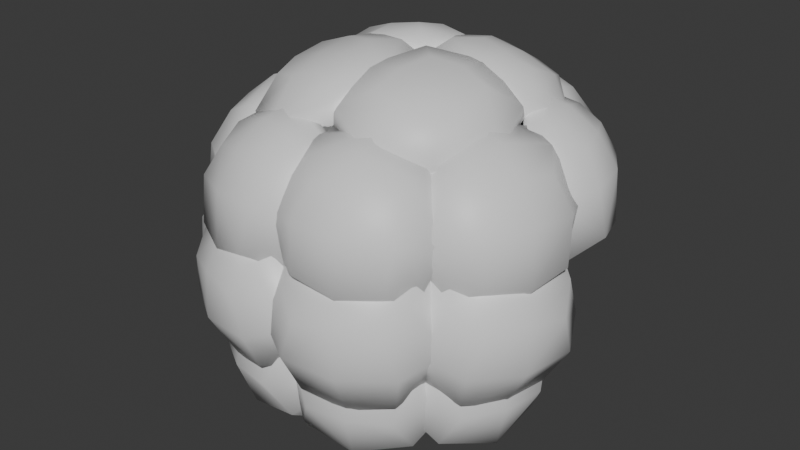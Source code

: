 # Source: hair02.blend  (saved by Blender 4.5.90; exported with 4.5.12 LTS)
import bpy
from mathutils import Matrix  # noqa: F401  (used for matrix-valued properties, if any)

bpy.ops.wm.read_factory_settings(use_empty=True)
scene = bpy.context.scene
scene.name = 'Scene'

# ---- collections
col_collection = bpy.data.collections.new('Collection'); scene.collection.children.link(col_collection)

# ---- materials (node trees are filled in below, after node groups)
mat_skin = bpy.data.materials.new('Skin')
mat_skin.diffuse_color = (0.8002, 0.5985, 0.0, 1.0)
mat_shirt = bpy.data.materials.new('Shirt')
mat_shirt.diffuse_color = (1.0, 0.0, 0.01705, 1.0)
mat_pants = bpy.data.materials.new('Pants')
mat_pants.diffuse_color = (0.0, 0.1955, 1.0, 1.0)
mat_shoes = bpy.data.materials.new('Shoes')
mat_shoes.diffuse_color = (1.0, 0.3381, 0.0, 1.0)
mat_outline = bpy.data.materials.new('Outline')
mat_outline.diffuse_color = (0.0, 0.0, 0.0, 1.0)
mat_outline.roughness = 1.0
mat_hair00 = bpy.data.materials.new('Hair00')
mat_hair00.diffuse_color = (0.05476, 0.05476, 0.05476, 1.0)
mat_hair00.roughness = 1.0

# ---- node groups
ng_geometry_nodes = bpy.data.node_groups.new('Geometry Nodes', 'GeometryNodeTree')
_s = ng_geometry_nodes.interface.new_socket(name='Geometry', in_out='OUTPUT', socket_type='NodeSocketGeometry')
_s = ng_geometry_nodes.interface.new_socket(name='Geometry', in_out='INPUT', socket_type='NodeSocketGeometry')
ng_geometry_nodes.is_modifier = True
_N = ng_geometry_nodes.nodes; _L = ng_geometry_nodes.links
n0 = _N.new('NodeGroupInput'); n0.name = 'Group Input'; n0.location = (-560, 64)
n1 = _N.new('NodeGroupOutput'); n1.name = 'Group Output'; n1.location = (980, 120)
n2 = _N.new('GeometryNodeExtrudeMesh'); n2.name = 'Extrude Mesh'; n2.location = (-184, 186)
n2.inputs[3].default_value = 0.05
n3 = _N.new('GeometryNodeInputNormal'); n3.name = 'Normal'; n3.location = (-546, -78)
n4 = _N.new('FunctionNodeRandomValue'); n4.name = 'Random Value'; n4.location = (96, -192)
n4.data_type = 'FLOAT_VECTOR'
n5 = _N.new('GeometryNodeSubdivisionSurface'); n5.name = 'Subdivision Surface'; n5.location = (383, 155)
n6 = _N.new('GeometryNodeSetMeshNormal'); n6.name = 'Set Mesh Normal'; n6.location = (599, 154)
n7 = _N.new('ShaderNodeVectorMath'); n7.name = 'Vector Math'; n7.location = (326, -109)
n8 = _N.new('ShaderNodeVectorMath'); n8.name = 'Vector Math.001'; n8.location = (-274, -224)
n8.operation = 'SCALE'
n8.inputs[0].default_value = (1.0, 1.0, 1.0)
n8.inputs[3].default_value = 0.3
n9 = _N.new('ShaderNodeVectorMath'); n9.name = 'Vector Math.002'; n9.location = (-94, -224)
n9.operation = 'SCALE'
n9.inputs[3].default_value = -1.0
n10 = _N.new('GeometryNodeExtrudeMesh'); n10.name = 'Extrude Mesh.001'; n10.location = (181, 177)
n10.inputs[3].default_value = 0.5
n11 = _N.new('FunctionNodeInputVector'); n11.name = 'Vector'; n11.location = (-200, -71)
n11.vector = (0.0, 0.0, -0.1875)
n11.outputs[0].default_value = (0.0, 0.0, 0.0)
n12 = _N.new('GeometryNodeSubdivideMesh'); n12.name = 'Subdivide Mesh'; n12.location = (-364, 90)
n12.inputs[1].default_value = 0
n13 = _N.new('ShaderNodeVectorMath'); n13.name = 'Vector Math.003'; n13.location = (-16, 38)
n14 = _N.new('ShaderNodeVectorMath'); n14.name = 'Vector Math.004'; n14.location = (-374, -167)
n14.operation = 'SCALE'
n14.inputs[3].default_value = 0.25
_L.new(n12.outputs[0], n2.inputs[0])
_L.new(n3.outputs[0], n2.inputs[2])
_L.new(n5.outputs[0], n6.inputs[0])
_L.new(n4.outputs[0], n7.inputs[0])
_L.new(n3.outputs[0], n7.inputs[1])
_L.new(n7.outputs[0], n6.inputs[1])
_L.new(n9.outputs[0], n4.inputs[0])
_L.new(n8.outputs[0], n9.inputs[0])
_L.new(n8.outputs[0], n4.inputs[1])
_L.new(n10.outputs[0], n5.inputs[0])
_L.new(n2.outputs[0], n10.inputs[0])
_L.new(n6.outputs[0], n1.inputs[0])
_L.new(n0.outputs[0], n12.inputs[0])
_L.new(n2.outputs[1], n10.inputs[1])
_L.new(n11.outputs[0], n13.inputs[1])
_L.new(n3.outputs[0], n14.inputs[0])
_L.new(n14.outputs[0], n13.inputs[0])
_L.new(n13.outputs[0], n10.inputs[2])
n1.is_active_output = True

# ---- material node trees
mat_skin.use_nodes = True; mat_skin.node_tree.nodes.clear()
_N = mat_skin.node_tree.nodes; _L = mat_skin.node_tree.links
n0 = _N.new('ShaderNodeBsdfPrincipled'); n0.name = 'Principled BSDF'; n0.location = (10, 300)
n1 = _N.new('ShaderNodeOutputMaterial'); n1.name = 'Material Output'; n1.location = (300, 300)
_L.new(n0.outputs[0], n1.inputs[0])
n1.is_active_output = True
mat_shirt.use_nodes = True; mat_shirt.node_tree.nodes.clear()
_N = mat_shirt.node_tree.nodes; _L = mat_shirt.node_tree.links
n0 = _N.new('ShaderNodeBsdfPrincipled'); n0.name = 'Principled BSDF'; n0.location = (10, 300)
n1 = _N.new('ShaderNodeOutputMaterial'); n1.name = 'Material Output'; n1.location = (300, 300)
_L.new(n0.outputs[0], n1.inputs[0])
n1.is_active_output = True
mat_pants.use_nodes = True; mat_pants.node_tree.nodes.clear()
_N = mat_pants.node_tree.nodes; _L = mat_pants.node_tree.links
n0 = _N.new('ShaderNodeBsdfPrincipled'); n0.name = 'Principled BSDF'; n0.location = (10, 300)
n1 = _N.new('ShaderNodeOutputMaterial'); n1.name = 'Material Output'; n1.location = (300, 300)
_L.new(n0.outputs[0], n1.inputs[0])
n1.is_active_output = True
mat_shoes.use_nodes = True; mat_shoes.node_tree.nodes.clear()
_N = mat_shoes.node_tree.nodes; _L = mat_shoes.node_tree.links
n0 = _N.new('ShaderNodeBsdfPrincipled'); n0.name = 'Principled BSDF'; n0.location = (10, 300)
n1 = _N.new('ShaderNodeOutputMaterial'); n1.name = 'Material Output'; n1.location = (300, 300)
_L.new(n0.outputs[0], n1.inputs[0])
n1.is_active_output = True
mat_outline.use_nodes = True; mat_outline.node_tree.nodes.clear()
_N = mat_outline.node_tree.nodes; _L = mat_outline.node_tree.links
n0 = _N.new('ShaderNodeBsdfPrincipled'); n0.name = 'Principled BSDF'; n0.location = (10, 300)
n1 = _N.new('ShaderNodeOutputMaterial'); n1.name = 'Material Output'; n1.location = (300, 300)
_L.new(n0.outputs[0], n1.inputs[0])
n1.is_active_output = True
mat_hair00.use_nodes = True; mat_hair00.node_tree.nodes.clear()
_N = mat_hair00.node_tree.nodes; _L = mat_hair00.node_tree.links
n0 = _N.new('ShaderNodeBsdfPrincipled'); n0.name = 'Principled BSDF'; n0.location = (-200, 100)
n1 = _N.new('ShaderNodeOutputMaterial'); n1.name = 'Material Output'; n1.location = (200, 100)
_L.new(n0.outputs[0], n1.inputs[0])
n1.is_active_output = True

# ---- world
world_world = bpy.data.worlds.new('World'); scene.world = world_world
world_world.use_nodes = True; world_world.node_tree.nodes.clear()
_N = world_world.node_tree.nodes; _L = world_world.node_tree.links
n0 = _N.new('ShaderNodeOutputWorld'); n0.name = 'World Output'; n0.location = (300, 300)
n1 = _N.new('ShaderNodeBackground'); n1.name = 'Background'; n1.location = (10, 300)
n1.inputs[0].default_value = (0.05088, 0.05088, 0.05088, 1.0)
_L.new(n1.outputs[0], n0.inputs[0])
n0.is_active_output = True
world_world.color = (0.05088, 0.05088, 0.05088)
world_world.sun_shadow_jitter_overblur = 0.0

# ---- meshes
me_player00_001 = bpy.data.meshes.new('Player00.001')
me_player00_001.from_pydata([(0.2933, -0.2937, 1.409), (0.2533, -0.2521, 1.871), (0.2512, 0.2535, 1.87), (1.937e-05, 0.308, 1.91), (0.3154, 0.06561, 1.912), (-1.504e-10, -0.3084, 1.912), (0.2066, -0.2076, 1.255), (3.568e-09, -0.404, 1.41), (0.4008, -0.01371, 1.414), (0.3196, -0.3194, 1.67), (0.3129, 0.292, 1.77), (2.937e-09, 0.07579, 2.001), (0.003598, -0.2831, 1.255), (0.3091, -0.0921, 1.331), (2.974e-10, -0.4391, 1.673), (3.691e-05, 0.3401, 1.852), (0.4515, 0.006878, 1.639), (2.634e-09, -0.2817, 1.255), (-0.2933, -0.2937, 1.409), (-0.2533, -0.2521, 1.871), (-0.2512, 0.2533, 1.87), (-0.3154, 0.06561, 1.912), (-0.2066, -0.2076, 1.255), (-0.4008, -0.01371, 1.414), (-0.3196, -0.3194, 1.67), (-0.3116, 0.2932, 1.772), (-0.003598, -0.2831, 1.255), (-0.3091, -0.0921, 1.331), (-0.4515, 0.006862, 1.639), (0.2571, -0.257, 1.43), (0.2233, -0.2237, 1.832), (0.224, 0.2232, 1.832), (-6.453e-06, 0.2725, 1.868), (0.2786, 0.06261, 1.869), (3.561e-09, -0.2724, 1.867), (0.1796, -0.1755, 1.288), (2.322e-09, -0.3533, 1.43), (0.3543, 0.004568, 1.428), (0.2793, -0.2793, 1.66), (0.273, 0.2632, 1.743), (2.078e-09, 0.07191, 1.947), (0.003145, -0.2421, 1.287), (0.271, -0.07784, 1.36), (3.412e-09, -0.3845, 1.664), (-1.23e-05, 0.2956, 1.826), (0.3987, 0.01777, 1.627), (2.634e-09, -0.241, 1.287), (-0.2571, -0.257, 1.43), (-0.2233, -0.2237, 1.832), (-0.224, 0.2233, 1.832), (-0.2786, 0.06261, 1.869), (-0.1796, -0.1755, 1.288), (-0.3543, 0.004568, 1.428), (-0.2793, -0.2793, 1.66), (-0.272, 0.2644, 1.744), (-0.003145, -0.2421, 1.287), (-0.271, -0.07784, 1.36), (-0.3987, 0.01778, 1.627)], [], [(2, 3, 11, 4), (4, 11, 5, 1), (8, 0, 6, 13), (1, 5, 14, 9), (9, 14, 7, 0), (3, 2, 10, 15), (2, 4, 16, 10), (4, 1, 9, 16), (16, 9, 0, 8), (20, 21, 11, 3), (21, 19, 5, 11), (0, 7, 17, 12, 6), (23, 27, 22, 18), (19, 24, 14, 5), (24, 18, 7, 14), (3, 15, 25, 20), (20, 25, 28, 21), (21, 28, 24, 19), (28, 23, 18, 24), (31, 33, 40, 32), (33, 30, 34, 40), (29, 35, 41, 36), (37, 42, 35, 29), (30, 38, 43, 34), (38, 29, 36, 43), (32, 44, 39, 31), (31, 39, 45, 33), (33, 45, 38, 30), (45, 37, 29, 38), (41, 46, 36), (49, 32, 40, 50), (50, 40, 34, 48), (47, 36, 55, 51), (52, 47, 51, 56), (48, 34, 43, 53), (53, 43, 36, 47), (32, 49, 54, 44), (49, 50, 57, 54), (50, 48, 53, 57), (57, 53, 47, 52), (55, 36, 46), (12, 17, 46, 41), (6, 12, 41, 35), (8, 13, 42, 37), (13, 6, 35, 42), (15, 10, 39, 44), (16, 8, 37, 45), (10, 16, 45, 39), (17, 26, 55, 46), (26, 22, 51, 55), (27, 23, 52, 56), (22, 27, 56, 51), (25, 15, 44, 54), (23, 28, 57, 52), (28, 25, 54, 57), (18, 22, 26, 17, 7)])
me_player00_001.polygons.foreach_set('use_smooth', [True] * 56)
me_player00_001.polygons.foreach_set('material_index', [5, 5, 5, 5, 5, 5, 5, 5, 5, 5, 5, 5, 5, 5, 5, 5, 5, 5, 5, 5, 5, 5, 5, 5, 5, 5, 5, 5, 5, 5, 5, 5, 5, 5, 5, 5, 5, 5, 5, 5, 5, 5, 5, 5, 5, 5, 5, 5, 5, 5, 5, 5, 5, 5, 5, 5])
me_player00_001.materials.append(mat_skin)
me_player00_001.materials.append(mat_shirt)
me_player00_001.materials.append(mat_pants)
me_player00_001.materials.append(mat_shoes)
me_player00_001.materials.append(mat_outline)
me_player00_001.materials.append(mat_hair00)
me_player00_001.update()
me_player00_002 = bpy.data.meshes.new('Player00.002')
me_player00_002.from_pydata([(0.2812, -0.2844, 1.418), (0.2428, -0.2445, 1.861), (0.2409, 0.2402, 1.86), (2.063e-05, 0.2925, 1.899), (0.3024, 0.06011, 1.901), (2.062e-06, -0.2984, 1.901), (0.1981, -0.2019, 1.271), (2.065e-06, -0.3901, 1.419), (0.3843, -0.01594, 1.423), (0.3064, -0.309, 1.668), (0.3, 0.2772, 1.765), (2.065e-06, 0.06987, 1.986), (0.2963, -0.0911, 1.344), (2.062e-06, -0.4238, 1.671), (3.745e-05, 0.3233, 1.843), (0.4329, 0.003798, 1.639), (2.064e-06, -0.2729, 1.271), (-0.2812, -0.2844, 1.418), (-0.2428, -0.2445, 1.861), (-0.2409, 0.2401, 1.86), (-0.3024, 0.0601, 1.901), (-0.1981, -0.2019, 1.271), (-0.3843, -0.01594, 1.423), (-0.3064, -0.309, 1.668), (-0.2987, 0.2784, 1.766), (-0.2963, -0.0911, 1.344), (-0.4329, 0.003783, 1.639)], [], [(2, 3, 11, 4), (4, 11, 5, 1), (8, 0, 6, 12), (1, 5, 13, 9), (9, 13, 7, 0), (3, 2, 10, 14), (2, 4, 15, 10), (4, 1, 9, 15), (15, 9, 0, 8), (19, 20, 11, 3), (20, 18, 5, 11), (22, 25, 21, 17), (18, 23, 13, 5), (23, 17, 7, 13), (3, 14, 24, 19), (19, 24, 26, 20), (20, 26, 23, 18), (26, 22, 17, 23), (16, 7, 17, 21), (6, 0, 7, 16)])
me_player00_002.polygons.foreach_set('use_smooth', [True] * 20)
me_player00_002.polygons.foreach_set('material_index', [5, 5, 5, 5, 5, 5, 5, 5, 5, 5, 5, 5, 5, 5, 5, 5, 5, 5, 5, 5])
me_player00_002.materials.append(mat_skin)
me_player00_002.materials.append(mat_shirt)
me_player00_002.materials.append(mat_pants)
me_player00_002.materials.append(mat_shoes)
me_player00_002.materials.append(mat_outline)
me_player00_002.materials.append(mat_hair00)
me_player00_002.update()
arm_armature = bpy.data.armatures.new('Armature')  # bones are not reproduced

# ---- objects
ob_armature = bpy.data.objects.new('Armature', arm_armature)
ob_player00_001 = bpy.data.objects.new('Player00.001', me_player00_001)
ob_player00_002 = bpy.data.objects.new('Player00.002', me_player00_002)

# ---- transforms, parenting, visibility, modifiers, constraints
ob_armature.location = (0.0, 0.0, 0.0)
ob_player00_001.parent = ob_armature
ob_player00_001.location = (0.0, 0.0, 0.0)
_vg = ob_player00_001.vertex_groups.new(name='Hips')
_vg = ob_player00_001.vertex_groups.new(name='Waist')
_vg = ob_player00_001.vertex_groups.new(name='Chest')
_vg = ob_player00_001.vertex_groups.new(name='Clavicle_R')
for _i, _w in zip([6, 8, 13, 35, 37, 42], [0.06066, 0.01213, 0.1008, 0.06066, 0.01213, 0.1008]): _vg.add([_i], _w, 'REPLACE')
_vg = ob_player00_001.vertex_groups.new(name='Shoulder_R.001')
_vg = ob_player00_001.vertex_groups.new(name='Arm_R')
_vg = ob_player00_001.vertex_groups.new(name='Wrist_R')
_vg = ob_player00_001.vertex_groups.new(name='Finger1_R')
_vg = ob_player00_001.vertex_groups.new(name='Finger0_R')
_vg = ob_player00_001.vertex_groups.new(name='Thumb_R')
_vg = ob_player00_001.vertex_groups.new(name='Finger2_R')
_vg = ob_player00_001.vertex_groups.new(name='Neck')
for _i, _w in zip([6, 7, 12, 13, 17, 22, 26, 27, 35, 36, 41, 42, 46, 51, 55, 56], [0.0698, 0.0002259, 0.07552, 0.04085, 0.07619, 0.06978, 0.0755, 0.04075, 0.0698, 0.0002259, 0.07552, 0.04085, 0.07619, 0.06978, 0.0755, 0.04075]): _vg.add([_i], _w, 'REPLACE')
_vg = ob_player00_001.vertex_groups.new(name='Head')
for _i, _w in zip([0, 1, 2, 3, 4, 5, 6, 7, 8, 9, 10, 12, 13, 14, 15, 16, 17, 18, 19, 20, 21, 22, 23, 24, 25, 26, 27, 28, 29, 30, 31, 32, 33, 34, 35, 36, 37, 38, 39, 41, 42, 43, 44, 45, 46, 47, 48, 49, 50, 51, 52, 53, 54, 55, 56, 57], [0.7045, 0.09835, 0.09271, 0.06229, 0.06706, 0.07266, 0.7594, 0.7173, 0.707, 0.2276, 0.2241, 0.7858, 0.7479, 0.2244, 0.2149, 0.2187, 0.7853, 0.7045, 0.09835, 0.09271, 0.06706, 0.7593, 0.7069, 0.2276, 0.2241, 0.7858, 0.7479, 0.2187, 0.7045, 0.09835, 0.09271, 0.06229, 0.06706, 0.07266, 0.7594, 0.7173, 0.707, 0.2276, 0.2241, 0.7858, 0.7479, 0.2244, 0.2149, 0.2187, 0.7853, 0.7045, 0.09835, 0.09271, 0.06706, 0.7593, 0.7069, 0.2276, 0.2241, 0.7858, 0.7479, 0.2187]): _vg.add([_i], _w, 'REPLACE')
_vg = ob_player00_001.vertex_groups.new(name='Head_Top')
for _i, _w in zip([0, 1, 2, 3, 4, 5, 6, 7, 8, 9, 10, 11, 12, 13, 14, 15, 16, 17, 18, 19, 20, 21, 22, 23, 24, 25, 26, 27, 28, 29, 30, 31, 32, 33, 34, 35, 36, 37, 38, 39, 40, 41, 42, 43, 44, 45, 46, 47, 48, 49, 50, 51, 52, 53, 54, 55, 56, 57], [0.2422, 0.8942, 0.8999, 0.9327, 0.9277, 0.9221, 0.08649, 0.2346, 0.2358, 0.7552, 0.758, 0.9963, 0.07985, 0.08228, 0.7599, 0.768, 0.7638, 0.07931, 0.2422, 0.8943, 0.8999, 0.9277, 0.08654, 0.2358, 0.7552, 0.758, 0.07986, 0.08229, 0.7638, 0.2422, 0.8942, 0.8999, 0.9327, 0.9277, 0.9221, 0.08649, 0.2346, 0.2358, 0.7552, 0.758, 0.9963, 0.07985, 0.08228, 0.7599, 0.768, 0.7638, 0.07931, 0.2422, 0.8943, 0.8999, 0.9277, 0.08654, 0.2358, 0.7552, 0.758, 0.07986, 0.08229, 0.7638]): _vg.add([_i], _w, 'REPLACE')
_vg = ob_player00_001.vertex_groups.new(name='Clavicle_L')
for _i, _w in zip([22, 23, 27, 51, 52, 56], [0.06062, 0.0121, 0.1008, 0.06062, 0.0121, 0.1008]): _vg.add([_i], _w, 'REPLACE')
_vg = ob_player00_001.vertex_groups.new(name='Shoulder_L.001')
_vg = ob_player00_001.vertex_groups.new(name='Arm_L')
_vg = ob_player00_001.vertex_groups.new(name='Wrist_L')
_vg = ob_player00_001.vertex_groups.new(name='Finger1_L')
_vg = ob_player00_001.vertex_groups.new(name='Finger0_L')
_vg = ob_player00_001.vertex_groups.new(name='Thumb_L')
_vg = ob_player00_001.vertex_groups.new(name='Finger2_L')
_vg = ob_player00_001.vertex_groups.new(name='Hip_R')
_vg = ob_player00_001.vertex_groups.new(name='UpperLeg_R')
_vg = ob_player00_001.vertex_groups.new(name='LowerLeg_R')
_vg = ob_player00_001.vertex_groups.new(name='Foot_R')
_vg = ob_player00_001.vertex_groups.new(name='Hip_L')
_vg = ob_player00_001.vertex_groups.new(name='UpperLeg_L')
_vg = ob_player00_001.vertex_groups.new(name='LowerLeg_L')
_vg = ob_player00_001.vertex_groups.new(name='Foot_L')
_m = ob_player00_001.modifiers.new('Armature', 'ARMATURE')
_m.object = ob_armature
ob_player00_002.parent = ob_armature
ob_player00_002.location = (0.0, 0.0, 0.0)
_vg = ob_player00_002.vertex_groups.new(name='Hips')
_vg = ob_player00_002.vertex_groups.new(name='Waist')
_vg = ob_player00_002.vertex_groups.new(name='Chest')
_vg = ob_player00_002.vertex_groups.new(name='Clavicle_R')
for _i, _w in zip([6, 8, 12], [0.06066, 0.01213, 0.1008]): _vg.add([_i], _w, 'REPLACE')
_vg = ob_player00_002.vertex_groups.new(name='Shoulder_R.001')
_vg = ob_player00_002.vertex_groups.new(name='Arm_R')
_vg = ob_player00_002.vertex_groups.new(name='Wrist_R')
_vg = ob_player00_002.vertex_groups.new(name='Finger1_R')
_vg = ob_player00_002.vertex_groups.new(name='Finger0_R')
_vg = ob_player00_002.vertex_groups.new(name='Thumb_R')
_vg = ob_player00_002.vertex_groups.new(name='Finger2_R')
_vg = ob_player00_002.vertex_groups.new(name='Neck')
for _i, _w in zip([6, 7, 12, 16, 21, 25], [0.0698, 0.0002259, 0.04085, 0.07619, 0.06978, 0.04075]): _vg.add([_i], _w, 'REPLACE')
_vg = ob_player00_002.vertex_groups.new(name='Head')
for _i, _w in zip([0, 1, 2, 3, 4, 5, 6, 7, 8, 9, 10, 12, 13, 14, 15, 16, 17, 18, 19, 20, 21, 22, 23, 24, 25, 26], [0.7045, 0.09835, 0.09271, 0.06229, 0.06706, 0.07266, 0.7594, 0.7173, 0.707, 0.2276, 0.2241, 0.7479, 0.2244, 0.2149, 0.2187, 0.7853, 0.7045, 0.09835, 0.09271, 0.06706, 0.7593, 0.7069, 0.2276, 0.2241, 0.7479, 0.2187]): _vg.add([_i], _w, 'REPLACE')
_vg = ob_player00_002.vertex_groups.new(name='Head_Top')
for _i, _w in zip([0, 1, 2, 3, 4, 5, 6, 7, 8, 9, 10, 11, 12, 13, 14, 15, 16, 17, 18, 19, 20, 21, 22, 23, 24, 25, 26], [0.2422, 0.8942, 0.8999, 0.9327, 0.9277, 0.9221, 0.08649, 0.2346, 0.2358, 0.7552, 0.758, 0.9963, 0.08228, 0.7599, 0.768, 0.7638, 0.07931, 0.2422, 0.8943, 0.8999, 0.9277, 0.08654, 0.2358, 0.7552, 0.758, 0.08229, 0.7638]): _vg.add([_i], _w, 'REPLACE')
_vg = ob_player00_002.vertex_groups.new(name='Clavicle_L')
for _i, _w in zip([21, 22, 25], [0.06062, 0.0121, 0.1008]): _vg.add([_i], _w, 'REPLACE')
_vg = ob_player00_002.vertex_groups.new(name='Shoulder_L.001')
_vg = ob_player00_002.vertex_groups.new(name='Arm_L')
_vg = ob_player00_002.vertex_groups.new(name='Wrist_L')
_vg = ob_player00_002.vertex_groups.new(name='Finger1_L')
_vg = ob_player00_002.vertex_groups.new(name='Finger0_L')
_vg = ob_player00_002.vertex_groups.new(name='Thumb_L')
_vg = ob_player00_002.vertex_groups.new(name='Finger2_L')
_vg = ob_player00_002.vertex_groups.new(name='Hip_R')
_vg = ob_player00_002.vertex_groups.new(name='UpperLeg_R')
_vg = ob_player00_002.vertex_groups.new(name='LowerLeg_R')
_vg = ob_player00_002.vertex_groups.new(name='Foot_R')
_vg = ob_player00_002.vertex_groups.new(name='Hip_L')
_vg = ob_player00_002.vertex_groups.new(name='UpperLeg_L')
_vg = ob_player00_002.vertex_groups.new(name='LowerLeg_L')
_vg = ob_player00_002.vertex_groups.new(name='Foot_L')
_m = ob_player00_002.modifiers.new('Armature', 'ARMATURE')
_m.object = ob_armature
_m = ob_player00_002.modifiers.new('GeometryNodes', 'NODES')
_m.node_group = ng_geometry_nodes
_m = ob_player00_002.modifiers.new('Solidify', 'SOLIDIFY')
_m.thickness = 0.125
_m.offset = 1.0
_m = ob_player00_002.modifiers.new('Solidify.001', 'SOLIDIFY')
_m.thickness = 0.025
_m.offset = 1.0
_m.material_offset = -1
_m.material_offset_rim = -1
_m.use_flip_normals = True

# ---- collection membership
col_collection.objects.link(ob_armature)
col_collection.objects.link(ob_player00_001)
col_collection.objects.link(ob_player00_002)

# ---- scene / render settings (as saved in the file)
scene.frame_start = 1; scene.frame_end = 250; scene.frame_set(19)
scene.render.engine = 'BLENDER_EEVEE_NEXT'
bpy.context.view_layer.update()

# ---- added for rendering (the .blend has no active camera and no usable light): camera, sun
cam_auto = bpy.data.cameras.new('AutoCamera')
cam_auto.lens = 50.0
cam_auto.sensor_width = 36.0
cam_auto.clip_end = 1000.0
ob_auto_camera = bpy.data.objects.new('AutoCamera', cam_auto)
scene.collection.objects.link(ob_auto_camera)
ob_auto_camera.location = (2.00455, -2.45693, 3.17674)
ob_auto_camera.rotation_euler = (1.09748, -7.21219e-08, 0.694738)
scene.camera = ob_auto_camera
light_auto_sun = bpy.data.lights.new('AutoSun', 'SUN')
light_auto_sun.energy = 3.0
light_auto_sun.angle = 0.0523599
ob_auto_sun = bpy.data.objects.new('AutoSun', light_auto_sun)
scene.collection.objects.link(ob_auto_sun)
ob_auto_sun.rotation_euler = (0.872665, 0.174533, 0.523599)
bpy.context.view_layer.update()
